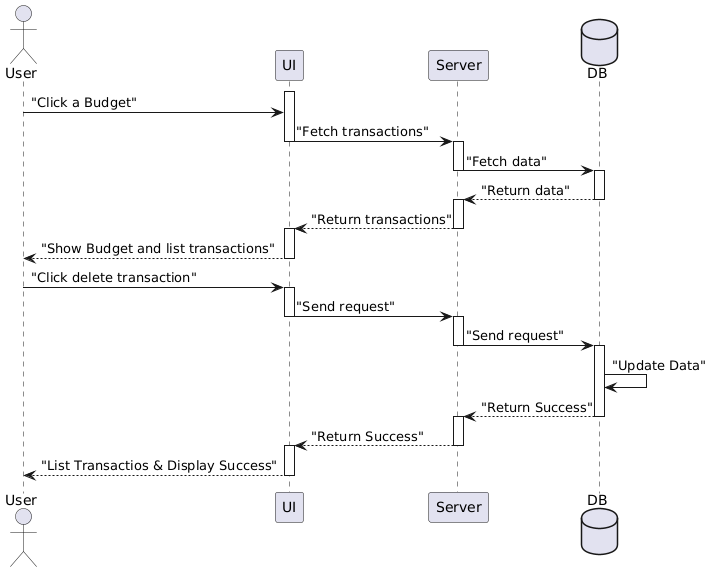

The diagram above was rendered by PlantUML. Its source (embedded in the PNG):
@startuml
actor User
participant "UI" as UI
participant "Server" as Controller
database "DB" as DB




activate UI
User -> UI: "Click a Budget"
UI -> Controller: "Fetch transactions"
deactivate UI

activate Controller
Controller -> DB: "Fetch data"
deactivate Controller
activate DB
DB --> Controller: "Return data"
deactivate DB

activate Controller
Controller --> UI: "Return transactions"
deactivate Controller
activate UI
UI --> User: "Show Budget and list transactions"
deactivate UI
User -> UI: "Click delete transaction"
activate UI
UI -> Controller: "Send request"
deactivate UI
activate Controller
Controller -> DB: "Send request"
deactivate Controller
activate DB
DB -> DB: "Update Data"
DB --> Controller: "Return Success"
deactivate DB
activate Controller
Controller --> UI: "Return Success"
deactivate Controller
activate UI
UI --> User: "List Transactios & Display Success"
deactivate UI
@enduml